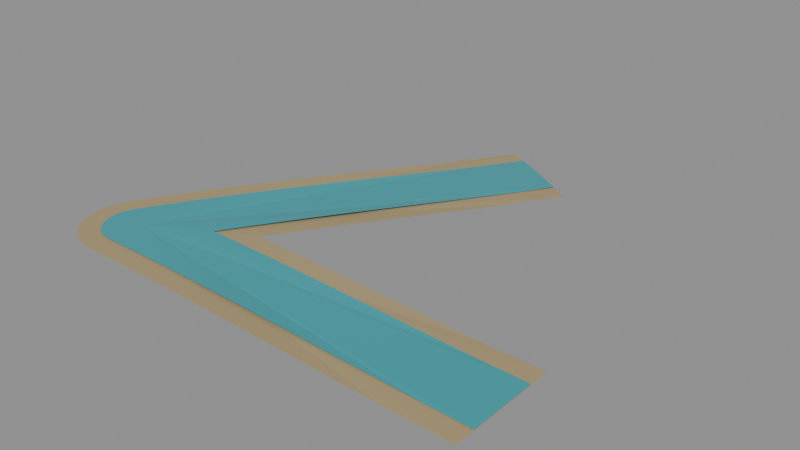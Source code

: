 # Source: RIVER_03.blend  (saved by Blender 5.2.44; exported with 4.5.12 LTS)
import bpy
from mathutils import Matrix  # noqa: F401  (used for matrix-valued properties, if any)

bpy.ops.wm.read_factory_settings(use_empty=True)
scene = bpy.context.scene
scene.name = 'RIVER_03'

# ---- materials (node trees are filled in below, after node groups)
mat_wet_bank = bpy.data.materials.new('Wet_bank')
mat_wet_bank.diffuse_color = (0.4, 0.31, 0.16, 1.0)
mat_river_water = bpy.data.materials.new('River_water')
mat_river_water.diffuse_color = (0.04, 0.35, 0.4, 1.0)

# ---- material node trees
mat_wet_bank.use_nodes = True; mat_wet_bank.node_tree.nodes.clear()
_N = mat_wet_bank.node_tree.nodes; _L = mat_wet_bank.node_tree.links
n0 = _N.new('ShaderNodeBsdfPrincipled'); n0.name = 'Principled BSDF'; n0.location = (-200, 100)
n0.inputs[0].default_value = (0.4, 0.31, 0.16, 1.0)
n0.inputs[2].default_value = 0.9
n0.inputs[10].default_value = 0.005
n1 = _N.new('ShaderNodeOutputMaterial'); n1.name = 'Material Output'; n1.location = (200, 100)
_L.new(n0.outputs[0], n1.inputs[0])
n1.is_active_output = True
mat_river_water.use_nodes = True; mat_river_water.node_tree.nodes.clear()
_N = mat_river_water.node_tree.nodes; _L = mat_river_water.node_tree.links
n0 = _N.new('ShaderNodeBsdfPrincipled'); n0.name = 'Principled BSDF'; n0.location = (-200, 100)
n0.inputs[0].default_value = (0.04, 0.35, 0.4, 1.0)
n0.inputs[2].default_value = 0.22
n0.inputs[10].default_value = 0.005
n1 = _N.new('ShaderNodeOutputMaterial'); n1.name = 'Material Output'; n1.location = (200, 100)
_L.new(n0.outputs[0], n1.inputs[0])
n1.is_active_output = True

# ---- meshes
me_channel_surface_002 = bpy.data.meshes.new('Channel_surface.002')
me_channel_surface_002.from_pydata([(0.0, 0.0, 0.028), (0.866, 0.0, 0.002), (0.866, 0.02835, 0.002), (0.866, 0.05676, 0.002), (0.866, 0.0853, 0.002), (0.866, 0.114, 0.002), (0.866, 0.12, 0.002), (0.7268, 0.12, 0.005323), (0.6033, 0.12, 0.01045), (0.5147, 0.12, 0.01434), (0.4478, 0.12, 0.01715), (0.3956, 0.12, 0.01919), (0.3535, 0.12, 0.02071), (0.3188, 0.12, 0.02187), (0.2897, 0.12, 0.02276), (0.2648, 0.12, 0.02347), (0.2433, 0.12, 0.02404), (0.2245, 0.12, 0.0245), (0.2078, 0.12, 0.02488), (0.2162, 0.1344, 0.0245), (0.2256, 0.1507, 0.02404), (0.2363, 0.1694, 0.02347), (0.2488, 0.1909, 0.02276), (0.2633, 0.2161, 0.02187), (0.2807, 0.2461, 0.02071), (0.3017, 0.2826, 0.01919), (0.3278, 0.3278, 0.01715), (0.3612, 0.3857, 0.01434), (0.4056, 0.4625, 0.01045), (0.4673, 0.5695, 0.005323), (0.5369, 0.69, 0.002), (0.5318, 0.693, 0.002), (0.5069, 0.7074, 0.002), (0.4822, 0.7216, 0.002), (0.4576, 0.7358, 0.002), (0.433, 0.75, 0.002), (0.4085, 0.7642, 0.002), (0.3839, 0.7784, 0.002), (0.3591, 0.7926, 0.002), (0.3343, 0.807, 0.002), (0.3291, 0.81, 0.002), (0.2595, 0.6895, 0.005323), (0.1977, 0.5825, 0.01045), (0.1534, 0.5057, 0.01434), (0.12, 0.4478, 0.01715), (0.09387, 0.4026, 0.01919), (0.07283, 0.3661, 0.02071), (0.05549, 0.3361, 0.02187), (0.04093, 0.3109, 0.02276), (0.0285, 0.2894, 0.02347), (0.01774, 0.2707, 0.02404), (0.008329, 0.2544, 0.0245), (1.47e-17, 0.24, 0.02488), (-0.007435, 0.2271, 0.0252), (-0.01413, 0.2155, 0.02546), (-0.02019, 0.205, 0.02569), (-0.02573, 0.1954, 0.02588), (-0.03081, 0.1866, 0.02604), (-0.03551, 0.1785, 0.02619), (-0.03986, 0.171, 0.02631), (-0.04392, 0.1639, 0.02642), (-0.04773, 0.1573, 0.02652), (-0.0513, 0.1511, 0.0266), (-0.05468, 0.1453, 0.02668), (-0.05788, 0.1397, 0.02674), (-0.06093, 0.1345, 0.0268), (-0.06383, 0.1294, 0.02685), (-0.06661, 0.1246, 0.0269), (-0.06928, 0.12, 0.02694), (-0.07185, 0.1155, 0.02698), (-0.07433, 0.1112, 0.02701), (-0.07674, 0.1071, 0.02704), (-0.07907, 0.103, 0.02707), (-0.08134, 0.09911, 0.02709), (-0.08356, 0.09528, 0.02711), (-0.08572, 0.09152, 0.02713), (-0.08785, 0.08785, 0.02715), (-0.08993, 0.08423, 0.02716), (-0.09199, 0.08067, 0.02717), (-0.09402, 0.07716, 0.02718), (-0.09602, 0.07368, 0.02719), (-0.09801, 0.07024, 0.0272), (-0.09999, 0.06681, 0.0272), (-0.102, 0.0634, 0.02721), (-0.1039, 0.06, 0.02721), (-0.1058, 0.05657, 0.02721), (-0.1076, 0.05307, 0.02721), (-0.1093, 0.04952, 0.02721), (-0.1109, 0.04592, 0.02721), (-0.1123, 0.04227, 0.02721), (-0.1136, 0.03857, 0.02721), (-0.1148, 0.03483, 0.02721), (-0.1159, 0.03106, 0.02721), (-0.1169, 0.02725, 0.02721), (-0.1177, 0.02341, 0.02721), (-0.1184, 0.01955, 0.02721), (-0.119, 0.01566, 0.02721), (-0.1194, 0.01176, 0.02721), (-0.1197, 0.007848, 0.02721), (-0.1199, 0.003926, 0.02721), (-0.12, 1.47e-17, 0.02721), (-0.1199, -0.003926, 0.02721), (-0.1197, -0.007848, 0.02721), (-0.1194, -0.01176, 0.02721), (-0.119, -0.01566, 0.02721), (-0.1184, -0.01955, 0.02721), (-0.1177, -0.02341, 0.02721), (-0.1169, -0.02725, 0.02721), (-0.1159, -0.03106, 0.02721), (-0.1148, -0.03483, 0.02721), (-0.1136, -0.03857, 0.02721), (-0.1123, -0.04227, 0.02721), (-0.1109, -0.04592, 0.02721), (-0.1093, -0.04952, 0.02721), (-0.1076, -0.05307, 0.02721), (-0.1058, -0.05657, 0.02721), (-0.1039, -0.06, 0.02721), (-0.1019, -0.06337, 0.02721), (-0.09978, -0.06667, 0.02721), (-0.09754, -0.0699, 0.02721), (-0.0952, -0.07305, 0.02721), (-0.09276, -0.07613, 0.02721), (-0.09022, -0.07912, 0.02721), (-0.08758, -0.08203, 0.02721), (-0.08485, -0.08485, 0.02721), (-0.08203, -0.08758, 0.02721), (-0.07912, -0.09022, 0.02721), (-0.07613, -0.09276, 0.02721), (-0.07305, -0.0952, 0.02721), (-0.0699, -0.09754, 0.02721), (-0.06667, -0.09978, 0.02721), (-0.06337, -0.1019, 0.02721), (-0.06, -0.1039, 0.02721), (-0.05657, -0.1058, 0.02721), (-0.05307, -0.1076, 0.02721), (-0.04952, -0.1093, 0.02721), (-0.04592, -0.1109, 0.02721), (-0.04227, -0.1123, 0.02721), (-0.03857, -0.1136, 0.02721), (-0.03483, -0.1148, 0.02721), (-0.03106, -0.1159, 0.02721), (-0.02725, -0.1169, 0.02721), (-0.02341, -0.1177, 0.02721), (-0.01955, -0.1184, 0.02721), (-0.01566, -0.119, 0.02721), (-0.01176, -0.1194, 0.02721), (-0.007848, -0.1197, 0.02721), (-0.003926, -0.1199, 0.02721), (-2.204e-17, -0.12, 0.02721), (0.003928, -0.12, 0.02721), (0.007865, -0.12, 0.0272), (0.01182, -0.12, 0.0272), (0.0158, -0.12, 0.02719), (0.01981, -0.12, 0.02718), (0.02387, -0.12, 0.02717), (0.02798, -0.12, 0.02716), (0.03215, -0.12, 0.02715), (0.0364, -0.12, 0.02713), (0.04073, -0.12, 0.02711), (0.04516, -0.12, 0.02709), (0.04971, -0.12, 0.02707), (0.05437, -0.12, 0.02704), (0.05918, -0.12, 0.02701), (0.06414, -0.12, 0.02698), (0.06928, -0.12, 0.02694), (0.07462, -0.12, 0.0269), (0.08018, -0.12, 0.02685), (0.08599, -0.12, 0.0268), (0.09208, -0.12, 0.02674), (0.09848, -0.12, 0.02668), (0.1052, -0.12, 0.0266), (0.1124, -0.12, 0.02652), (0.12, -0.12, 0.02642), (0.1281, -0.12, 0.02631), (0.1368, -0.12, 0.02619), (0.1462, -0.12, 0.02604), (0.1564, -0.12, 0.02588), (0.1675, -0.12, 0.02569), (0.1796, -0.12, 0.02546), (0.193, -0.12, 0.0252), (0.2078, -0.12, 0.02488), (0.2245, -0.12, 0.0245), (0.2433, -0.12, 0.02404), (0.2648, -0.12, 0.02347), (0.2897, -0.12, 0.02276), (0.3188, -0.12, 0.02187), (0.3535, -0.12, 0.02071), (0.3956, -0.12, 0.01919), (0.4478, -0.12, 0.01715), (0.5147, -0.12, 0.01434), (0.6033, -0.12, 0.01045), (0.7268, -0.12, 0.005323), (0.866, -0.12, 0.002), (0.866, -0.114, 0.002), (0.866, -0.0853, 0.002), (0.866, -0.05676, 0.002), (0.866, -0.02835, 0.002)], [], [(0, 1, 2), (0, 2, 3), (0, 3, 4), (0, 4, 5), (0, 5, 6), (0, 6, 7), (0, 7, 8), (0, 8, 9), (0, 9, 10), (0, 10, 11), (0, 11, 12), (0, 12, 13), (0, 13, 14), (0, 14, 15), (0, 15, 16), (0, 16, 17), (0, 17, 18), (0, 18, 19), (0, 19, 20), (0, 20, 21), (0, 21, 22), (0, 22, 23), (0, 23, 24), (0, 24, 25), (0, 25, 26), (0, 26, 27), (0, 27, 28), (0, 28, 29), (0, 29, 30), (0, 30, 31), (0, 31, 32), (0, 32, 33), (0, 33, 34), (0, 34, 35), (0, 35, 36), (0, 36, 37), (0, 37, 38), (0, 38, 39), (0, 39, 40), (0, 40, 41), (0, 41, 42), (0, 42, 43), (0, 43, 44), (0, 44, 45), (0, 45, 46), (0, 46, 47), (0, 47, 48), (0, 48, 49), (0, 49, 50), (0, 50, 51), (0, 51, 52), (0, 52, 53), (0, 53, 54), (0, 54, 55), (0, 55, 56), (0, 56, 57), (0, 57, 58), (0, 58, 59), (0, 59, 60), (0, 60, 61), (0, 61, 62), (0, 62, 63), (0, 63, 64), (0, 64, 65), (0, 65, 66), (0, 66, 67), (0, 67, 68), (0, 68, 69), (0, 69, 70), (0, 70, 71), (0, 71, 72), (0, 72, 73), (0, 73, 74), (0, 74, 75), (0, 75, 76), (0, 76, 77), (0, 77, 78), (0, 78, 79), (0, 79, 80), (0, 80, 81), (0, 81, 82), (0, 82, 83), (0, 83, 84), (0, 84, 85), (0, 85, 86), (0, 86, 87), (0, 87, 88), (0, 88, 89), (0, 89, 90), (0, 90, 91), (0, 91, 92), (0, 92, 93), (0, 93, 94), (0, 94, 95), (0, 95, 96), (0, 96, 97), (0, 97, 98), (0, 98, 99), (0, 99, 100), (0, 100, 101), (0, 101, 102), (0, 102, 103), (0, 103, 104), (0, 104, 105), (0, 105, 106), (0, 106, 107), (0, 107, 108), (0, 108, 109), (0, 109, 110), (0, 110, 111), (0, 111, 112), (0, 112, 113), (0, 113, 114), (0, 114, 115), (0, 115, 116), (0, 116, 117), (0, 117, 118), (0, 118, 119), (0, 119, 120), (0, 120, 121), (0, 121, 122), (0, 122, 123), (0, 123, 124), (0, 124, 125), (0, 125, 126), (0, 126, 127), (0, 127, 128), (0, 128, 129), (0, 129, 130), (0, 130, 131), (0, 131, 132), (0, 132, 133), (0, 133, 134), (0, 134, 135), (0, 135, 136), (0, 136, 137), (0, 137, 138), (0, 138, 139), (0, 139, 140), (0, 140, 141), (0, 141, 142), (0, 142, 143), (0, 143, 144), (0, 144, 145), (0, 145, 146), (0, 146, 147), (0, 147, 148), (0, 148, 149), (0, 149, 150), (0, 150, 151), (0, 151, 152), (0, 152, 153), (0, 153, 154), (0, 154, 155), (0, 155, 156), (0, 156, 157), (0, 157, 158), (0, 158, 159), (0, 159, 160), (0, 160, 161), (0, 161, 162), (0, 162, 163), (0, 163, 164), (0, 164, 165), (0, 165, 166), (0, 166, 167), (0, 167, 168), (0, 168, 169), (0, 169, 170), (0, 170, 171), (0, 171, 172), (0, 172, 173), (0, 173, 174), (0, 174, 175), (0, 175, 176), (0, 176, 177), (0, 177, 178), (0, 178, 179), (0, 179, 180), (0, 180, 181), (0, 181, 182), (0, 182, 183), (0, 183, 184), (0, 184, 185), (0, 185, 186), (0, 186, 187), (0, 187, 188), (0, 188, 189), (0, 189, 190), (0, 190, 191), (0, 191, 192), (0, 192, 193), (0, 193, 194), (0, 194, 195), (0, 195, 196), (0, 196, 1)])
me_channel_surface_002.materials.append(mat_wet_bank)
me_channel_surface_002.update()
me_channel_surface_003 = bpy.data.meshes.new('Channel_surface.003')
me_channel_surface_003.from_pydata([(0.0, 0.0, 0.03), (0.866, 0.0, 0.004), (0.866, 0.02835, 0.004), (0.866, 0.05676, 0.004), (0.866, 0.075, 0.004), (0.7615, 0.075, 0.006295), (0.5697, 0.075, 0.01428), (0.4543, 0.075, 0.01928), (0.3771, 0.075, 0.0223), (0.3217, 0.075, 0.02422), (0.2799, 0.075, 0.0255), (0.2472, 0.075, 0.0264), (0.2209, 0.075, 0.02705), (0.1993, 0.075, 0.02753), (0.1811, 0.075, 0.0279), (0.1655, 0.075, 0.02819), (0.1521, 0.075, 0.02842), (0.1403, 0.075, 0.02861), (0.1299, 0.075, 0.02876), (0.1351, 0.08402, 0.02861), (0.141, 0.09421, 0.02842), (0.1477, 0.1059, 0.02819), (0.1555, 0.1193, 0.0279), (0.1646, 0.1351, 0.02753), (0.1754, 0.1538, 0.02705), (0.1886, 0.1766, 0.0264), (0.2049, 0.2049, 0.0255), (0.2258, 0.2411, 0.02422), (0.2535, 0.289, 0.0223), (0.2921, 0.3559, 0.01928), (0.3498, 0.4559, 0.01428), (0.4457, 0.622, 0.006295), (0.498, 0.7125, 0.004), (0.4822, 0.7216, 0.004), (0.4576, 0.7358, 0.004), (0.433, 0.75, 0.004), (0.4085, 0.7642, 0.004), (0.3839, 0.7784, 0.004), (0.3681, 0.7875, 0.004), (0.3158, 0.697, 0.006295), (0.2199, 0.5309, 0.01428), (0.1622, 0.4309, 0.01928), (0.1236, 0.364, 0.0223), (0.09588, 0.3161, 0.02422), (0.075, 0.2799, 0.0255), (0.05867, 0.2516, 0.0264), (0.04552, 0.2288, 0.02705), (0.03468, 0.2101, 0.02753), (0.02558, 0.1943, 0.0279), (0.01781, 0.1809, 0.02819), (0.01109, 0.1692, 0.02842), (0.005206, 0.159, 0.02861), (9.185e-18, 0.15, 0.02876), (-0.004647, 0.142, 0.02889), (-0.008829, 0.1347, 0.029), (-0.01262, 0.1281, 0.02909), (-0.01608, 0.1221, 0.02916), (-0.01926, 0.1166, 0.02923), (-0.02219, 0.1116, 0.02929), (-0.02491, 0.1068, 0.02934), (-0.02745, 0.1025, 0.02938), (-0.02983, 0.09833, 0.02942), (-0.03207, 0.09446, 0.02945), (-0.03418, 0.0908, 0.02948), (-0.03618, 0.08734, 0.02951), (-0.03808, 0.08404, 0.02953), (-0.0399, 0.0809, 0.02955), (-0.04163, 0.07789, 0.02957), (-0.0433, 0.075, 0.02959), (-0.04491, 0.07222, 0.0296), (-0.04646, 0.06953, 0.02961), (-0.04796, 0.06693, 0.02962), (-0.04942, 0.0644, 0.02964), (-0.05084, 0.06195, 0.02964), (-0.05222, 0.05955, 0.02965), (-0.05358, 0.0572, 0.02966), (-0.0549, 0.0549, 0.02967), (-0.05621, 0.05264, 0.02967), (-0.05749, 0.05042, 0.02968), (-0.05876, 0.04822, 0.02968), (-0.06001, 0.04605, 0.02968), (-0.06126, 0.0439, 0.02969), (-0.06249, 0.04176, 0.02969), (-0.06372, 0.03963, 0.02969), (-0.06495, 0.0375, 0.02969), (-0.06614, 0.03535, 0.02969), (-0.06727, 0.03317, 0.02969), (-0.06831, 0.03095, 0.02969), (-0.06929, 0.0287, 0.02969), (-0.07019, 0.02642, 0.02969), (-0.07102, 0.02411, 0.02969), (-0.07177, 0.02177, 0.02969), (-0.07244, 0.01941, 0.02969), (-0.07304, 0.01703, 0.02969), (-0.07356, 0.01463, 0.02969), (-0.074, 0.01222, 0.02969), (-0.07436, 0.009789, 0.02969), (-0.07464, 0.007351, 0.02969), (-0.07484, 0.004905, 0.02969), (-0.07496, 0.002454, 0.02969), (-0.075, 9.185e-18, 0.02969), (-0.07496, -0.002454, 0.02969), (-0.07484, -0.004905, 0.02969), (-0.07464, -0.007351, 0.02969), (-0.07436, -0.009789, 0.02969), (-0.074, -0.01222, 0.02969), (-0.07356, -0.01463, 0.02969), (-0.07304, -0.01703, 0.02969), (-0.07244, -0.01941, 0.02969), (-0.07177, -0.02177, 0.02969), (-0.07102, -0.02411, 0.02969), (-0.07019, -0.02642, 0.02969), (-0.06929, -0.0287, 0.02969), (-0.06831, -0.03095, 0.02969), (-0.06727, -0.03317, 0.02969), (-0.06614, -0.03535, 0.02969), (-0.06495, -0.0375, 0.02969), (-0.06369, -0.03961, 0.02969), (-0.06236, -0.04167, 0.02969), (-0.06096, -0.04369, 0.02969), (-0.0595, -0.04566, 0.02969), (-0.05798, -0.04758, 0.02969), (-0.05639, -0.04945, 0.02969), (-0.05474, -0.05127, 0.02969), (-0.05303, -0.05303, 0.02969), (-0.05127, -0.05474, 0.02969), (-0.04945, -0.05639, 0.02969), (-0.04758, -0.05798, 0.02969), (-0.04566, -0.0595, 0.02969), (-0.04369, -0.06096, 0.02969), (-0.04167, -0.06236, 0.02969), (-0.03961, -0.06369, 0.02969), (-0.0375, -0.06495, 0.02969), (-0.03535, -0.06614, 0.02969), (-0.03317, -0.06727, 0.02969), (-0.03095, -0.06831, 0.02969), (-0.0287, -0.06929, 0.02969), (-0.02642, -0.07019, 0.02969), (-0.02411, -0.07102, 0.02969), (-0.02177, -0.07177, 0.02969), (-0.01941, -0.07244, 0.02969), (-0.01703, -0.07304, 0.02969), (-0.01463, -0.07356, 0.02969), (-0.01222, -0.074, 0.02969), (-0.009789, -0.07436, 0.02969), (-0.007351, -0.07464, 0.02969), (-0.004905, -0.07484, 0.02969), (-0.002454, -0.07496, 0.02969), (-1.378e-17, -0.075, 0.02969), (0.002455, -0.075, 0.02969), (0.004916, -0.075, 0.02969), (0.007387, -0.075, 0.02969), (0.009874, -0.075, 0.02968), (0.01238, -0.075, 0.02968), (0.01492, -0.075, 0.02968), (0.01749, -0.075, 0.02967), (0.0201, -0.075, 0.02967), (0.02275, -0.075, 0.02966), (0.02546, -0.075, 0.02965), (0.02823, -0.075, 0.02964), (0.03107, -0.075, 0.02964), (0.03398, -0.075, 0.02962), (0.03699, -0.075, 0.02961), (0.04009, -0.075, 0.0296), (0.0433, -0.075, 0.02959), (0.04664, -0.075, 0.02957), (0.05011, -0.075, 0.02955), (0.05374, -0.075, 0.02953), (0.05755, -0.075, 0.02951), (0.06155, -0.075, 0.02948), (0.06577, -0.075, 0.02945), (0.07025, -0.075, 0.02942), (0.075, -0.075, 0.02938), (0.08008, -0.075, 0.02934), (0.08552, -0.075, 0.02929), (0.09139, -0.075, 0.02923), (0.09774, -0.075, 0.02916), (0.1047, -0.075, 0.02909), (0.1122, -0.075, 0.029), (0.1206, -0.075, 0.02889), (0.1299, -0.075, 0.02876), (0.1403, -0.075, 0.02861), (0.1521, -0.075, 0.02842), (0.1655, -0.075, 0.02819), (0.1811, -0.075, 0.0279), (0.1993, -0.075, 0.02753), (0.2209, -0.075, 0.02705), (0.2472, -0.075, 0.0264), (0.2799, -0.075, 0.0255), (0.3217, -0.075, 0.02422), (0.3771, -0.075, 0.0223), (0.4543, -0.075, 0.01928), (0.5697, -0.075, 0.01428), (0.7615, -0.075, 0.006295), (0.866, -0.075, 0.004), (0.866, -0.05676, 0.004), (0.866, -0.02835, 0.004)], [], [(0, 1, 2), (0, 2, 3), (0, 3, 4), (0, 4, 5), (0, 5, 6), (0, 6, 7), (0, 7, 8), (0, 8, 9), (0, 9, 10), (0, 10, 11), (0, 11, 12), (0, 12, 13), (0, 13, 14), (0, 14, 15), (0, 15, 16), (0, 16, 17), (0, 17, 18), (0, 18, 19), (0, 19, 20), (0, 20, 21), (0, 21, 22), (0, 22, 23), (0, 23, 24), (0, 24, 25), (0, 25, 26), (0, 26, 27), (0, 27, 28), (0, 28, 29), (0, 29, 30), (0, 30, 31), (0, 31, 32), (0, 32, 33), (0, 33, 34), (0, 34, 35), (0, 35, 36), (0, 36, 37), (0, 37, 38), (0, 38, 39), (0, 39, 40), (0, 40, 41), (0, 41, 42), (0, 42, 43), (0, 43, 44), (0, 44, 45), (0, 45, 46), (0, 46, 47), (0, 47, 48), (0, 48, 49), (0, 49, 50), (0, 50, 51), (0, 51, 52), (0, 52, 53), (0, 53, 54), (0, 54, 55), (0, 55, 56), (0, 56, 57), (0, 57, 58), (0, 58, 59), (0, 59, 60), (0, 60, 61), (0, 61, 62), (0, 62, 63), (0, 63, 64), (0, 64, 65), (0, 65, 66), (0, 66, 67), (0, 67, 68), (0, 68, 69), (0, 69, 70), (0, 70, 71), (0, 71, 72), (0, 72, 73), (0, 73, 74), (0, 74, 75), (0, 75, 76), (0, 76, 77), (0, 77, 78), (0, 78, 79), (0, 79, 80), (0, 80, 81), (0, 81, 82), (0, 82, 83), (0, 83, 84), (0, 84, 85), (0, 85, 86), (0, 86, 87), (0, 87, 88), (0, 88, 89), (0, 89, 90), (0, 90, 91), (0, 91, 92), (0, 92, 93), (0, 93, 94), (0, 94, 95), (0, 95, 96), (0, 96, 97), (0, 97, 98), (0, 98, 99), (0, 99, 100), (0, 100, 101), (0, 101, 102), (0, 102, 103), (0, 103, 104), (0, 104, 105), (0, 105, 106), (0, 106, 107), (0, 107, 108), (0, 108, 109), (0, 109, 110), (0, 110, 111), (0, 111, 112), (0, 112, 113), (0, 113, 114), (0, 114, 115), (0, 115, 116), (0, 116, 117), (0, 117, 118), (0, 118, 119), (0, 119, 120), (0, 120, 121), (0, 121, 122), (0, 122, 123), (0, 123, 124), (0, 124, 125), (0, 125, 126), (0, 126, 127), (0, 127, 128), (0, 128, 129), (0, 129, 130), (0, 130, 131), (0, 131, 132), (0, 132, 133), (0, 133, 134), (0, 134, 135), (0, 135, 136), (0, 136, 137), (0, 137, 138), (0, 138, 139), (0, 139, 140), (0, 140, 141), (0, 141, 142), (0, 142, 143), (0, 143, 144), (0, 144, 145), (0, 145, 146), (0, 146, 147), (0, 147, 148), (0, 148, 149), (0, 149, 150), (0, 150, 151), (0, 151, 152), (0, 152, 153), (0, 153, 154), (0, 154, 155), (0, 155, 156), (0, 156, 157), (0, 157, 158), (0, 158, 159), (0, 159, 160), (0, 160, 161), (0, 161, 162), (0, 162, 163), (0, 163, 164), (0, 164, 165), (0, 165, 166), (0, 166, 167), (0, 167, 168), (0, 168, 169), (0, 169, 170), (0, 170, 171), (0, 171, 172), (0, 172, 173), (0, 173, 174), (0, 174, 175), (0, 175, 176), (0, 176, 177), (0, 177, 178), (0, 178, 179), (0, 179, 180), (0, 180, 181), (0, 181, 182), (0, 182, 183), (0, 183, 184), (0, 184, 185), (0, 185, 186), (0, 186, 187), (0, 187, 188), (0, 188, 189), (0, 189, 190), (0, 190, 191), (0, 191, 192), (0, 192, 193), (0, 193, 194), (0, 194, 195), (0, 195, 196), (0, 196, 1)])
me_channel_surface_003.materials.append(mat_river_water)
me_channel_surface_003.update()

# ---- objects
ob_river_03 = bpy.data.objects.new('RIVER_03', None)
ob_channel_surface_002 = bpy.data.objects.new('Channel_surface.002', me_channel_surface_002)
ob_channel_surface_003 = bpy.data.objects.new('Channel_surface.003', me_channel_surface_003)

# ---- transforms, parenting, visibility, modifiers, constraints
ob_river_03.location = (0.0, 0.0, 0.0)
ob_channel_surface_002.parent = ob_river_03
ob_channel_surface_002.location = (0.0, 0.0, 0.0)
ob_channel_surface_003.parent = ob_river_03
ob_channel_surface_003.location = (0.0, 0.0, 0.0)

# ---- collection membership
scene.collection.objects.link(ob_river_03)
scene.collection.objects.link(ob_channel_surface_002)
scene.collection.objects.link(ob_channel_surface_003)

# ---- scene / render settings (as saved in the file)
scene.frame_start = 1; scene.frame_end = 250; scene.frame_set(1)
scene.render.engine = 'BLENDER_EEVEE_NEXT'
scene.render.image_settings.exr_codec = 'NONE'
scene.render.use_bake_clear = False
scene.render.bake_margin = 0
scene.render.bake_bias = 0.0
scene.render.bake_samples = 0
scene.render.simplify_subdivision_render = 0
scene.render.simplify_child_particles_render = 0.0
scene.render.compositor_device = 'GPU'
scene.eevee.use_volume_custom_range = False
scene.eevee.gtao_distance = 0.0
scene.eevee.use_fast_gi = False
scene.eevee.fast_gi_thickness_near = 0.1
scene.eevee.fast_gi_thickness_far = 0.0
scene.eevee.ray_tracing_options.screen_trace_thickness = 0.1
bpy.context.view_layer.update()

# ---- added for rendering (the .blend has no active camera and no usable light): camera, sun + grey world if the file has none
cam_auto = bpy.data.cameras.new('AutoCamera')
cam_auto.lens = 50.0
cam_auto.sensor_width = 36.0
cam_auto.clip_end = 1000.0
ob_auto_camera = bpy.data.objects.new('AutoCamera', cam_auto)
scene.collection.objects.link(ob_auto_camera)
ob_auto_camera.location = (1.62734, -1.1602, 1.01946)
ob_auto_camera.rotation_euler = (1.09748, -7.21219e-08, 0.694738)
scene.camera = ob_auto_camera
light_auto_sun = bpy.data.lights.new('AutoSun', 'SUN')
light_auto_sun.energy = 3.0
light_auto_sun.angle = 0.0523599
ob_auto_sun = bpy.data.objects.new('AutoSun', light_auto_sun)
scene.collection.objects.link(ob_auto_sun)
ob_auto_sun.rotation_euler = (0.872665, 0.174533, 0.523599)
if scene.world is None:
    world_auto = bpy.data.worlds.new('AutoWorld')
    world_auto.color = (0.3, 0.3, 0.3)
    scene.world = world_auto
bpy.context.view_layer.update()

